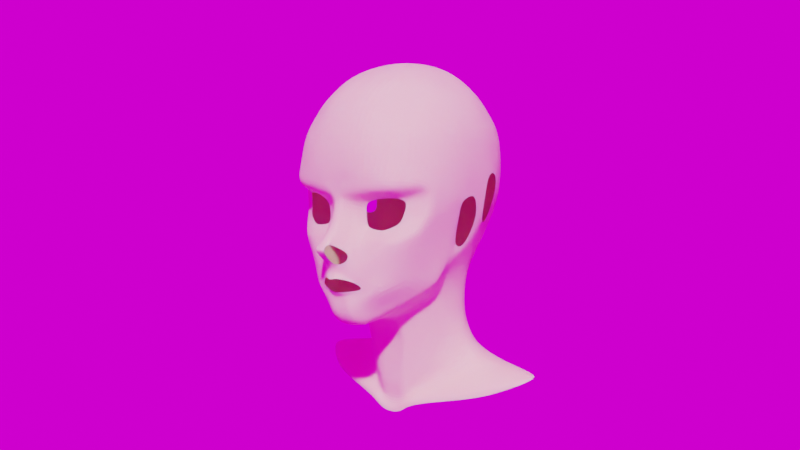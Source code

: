 # Source: Cartoon_Head2.blend  (saved by Blender 2.80.39; exported with 4.5.12 LTS)
import bpy
from mathutils import Matrix  # noqa: F401  (used for matrix-valued properties, if any)

bpy.ops.wm.read_factory_settings(use_empty=True)
scene = bpy.context.scene
scene.name = 'Scene'

# ---- collections
col_head = bpy.data.collections.new('Head'); scene.collection.children.link(col_head)
col_render = bpy.data.collections.new('Render'); scene.collection.children.link(col_render)
col_reference = bpy.data.collections.new('Reference'); scene.collection.children.link(col_reference)

# ---- images (referenced by path relative to the original .blend; pixels are not part of the script)
import os
ASSET_DIR = os.environ.get("B2B_ASSET_DIR", "")  # directory of the original .blend (textures are referenced by path, not embedded)
HERE = os.path.dirname(os.path.abspath(__file__))  # packed textures are extracted next to this script under _unpacked/

def load_image(name, relpath, width, height, colorspace="sRGB"):
    """Load a texture the original file referenced (path relative to the .blend, or extracted next to this script)."""
    p = next((c for c in (os.path.join(HERE, relpath), os.path.join(ASSET_DIR, relpath)) if relpath and os.path.exists(c)), "")
    if p:
        img = bpy.data.images.load(p, check_existing=True)
        img.name = name
    else:  # same state as the original file: an image datablock whose file is absent (Cycles renders it pink)
        img = bpy.data.images.new(name, width, height)
        img.source = "FILE"
        img.filepath = "//" + (relpath or name)
    img.colorspace_settings.name = colorspace
    return img
img_aerodynamics_workshop_4k_hdr = load_image('aerodynamics_workshop_4k.hdr', 'aerodynamics_workshop_4k.hdr', 1024, 1024, 'Linear Rec.709')

# ---- materials (node trees are filled in below, after node groups)
mat_skin = bpy.data.materials.new('Skin')
mat_skin.use_transparent_shadow = False
mat_skin.roughness = 0.25

# ---- material node trees
mat_skin.use_nodes = True; mat_skin.node_tree.nodes.clear()
_N = mat_skin.node_tree.nodes; _L = mat_skin.node_tree.links
n0 = _N.new('ShaderNodeOutputMaterial'); n0.name = 'Material Output'; n0.location = (300, 300)
n1 = _N.new('ShaderNodeBsdfPrincipled'); n1.name = 'Principled BSDF'; n1.location = (10, 300)
n1.distribution = 'GGX'
n1.subsurface_method = 'BURLEY'
n1.inputs[0].default_value = (1.0, 0.7353, 0.55, 1.0)
n1.inputs[2].default_value = 0.7
n1.inputs[3].default_value = 1.45
n1.inputs[8].default_value = 1.0
n1.inputs[10].default_value = 0.01
_L.new(n1.outputs[0], n0.inputs[0])
n0.is_active_output = True

# ---- world
world_world = bpy.data.worlds.new('World'); scene.world = world_world
world_world.use_nodes = True; world_world.node_tree.nodes.clear()
_N = world_world.node_tree.nodes; _L = world_world.node_tree.links
n0 = _N.new('ShaderNodeOutputWorld'); n0.name = 'World Output'; n0.location = (300, 300)
n1 = _N.new('ShaderNodeBackground'); n1.name = 'Background'; n1.location = (10, 300)
n2 = _N.new('ShaderNodeTexEnvironment'); n2.name = 'Environment Texture'; n2.location = (-280, 275)
n2.image = img_aerodynamics_workshop_4k_hdr
_L.new(n1.outputs[0], n0.inputs[0])
_L.new(n2.outputs[0], n1.inputs[0])
n0.is_active_output = True
world_world.color = (0.05088, 0.05088, 0.05088)
world_world.use_sun_shadow = False
world_world.sun_shadow_jitter_overblur = 0.0

# ---- cameras
cam_camera = bpy.data.cameras.new('Camera')
cam_camera.clip_end = 100.0
cam_camera.ortho_scale = 7.314
cam_camera.dof.focus_distance = 0.0
cam_camera.dof.aperture_fstop = 128.0

# ---- meshes
me_suzanne = bpy.data.meshes.new('Suzanne')
me_suzanne.from_pydata([(0.06641, -0.1032, 0.02132), (0.06377, -0.1023, 0.056), (0.036, -0.114, 0.052), (0.03, -0.111, 0.045), (0.03, -0.109, 0.021), (0.078, -0.094, 0.053), (0.07597, -0.09576, 0.03543), (0.055, -0.11, 0.016), (0.055, -0.106, 0.056), (0.0375, -0.1105, 0.0185), (0.07445, -0.1065, 0.009839), (0.07236, -0.1184, 0.06392), (0.02586, -0.1304, 0.06094), (0.01626, -0.1145, 0.04974), (0.01609, -0.1199, 0.02215), (0.09306, -0.083, 0.06254), (0.08819, -0.08607, 0.03335), (0.056, -0.1166, 0.003866), (0.05833, -0.1242, 0.06392), (0.0285, -0.1171, 0.006366), (0.07958, -0.106, -0.0006524), (0.07846, -0.1207, 0.07577), (0.0265, -0.1325, 0.07578), (0.0, -0.1323, 0.07652), (0.0, -0.1296, 0.06111), (0.105, -0.079, 0.07), (0.1023, -0.07856, 0.0344), (0.1089, -0.06823, 0.07602), (0.058, -0.128, 0.0765), (0.02846, -0.1186, -0.002293), (0.0, -0.1294, 0.04946), (0.0, -0.1359, 0.02644), (0.0, -0.1422, 0.01589), (0.01362, -0.1334, 0.0103), (0.0, -0.131, 0.06834), (0.007064, -0.1308, 0.06094), (0.008, -0.1347, 0.02634), (0.004898, -0.1289, 0.04962), (0.006801, -0.1412, 0.01605), (0.0, -0.1616, -0.004445), (0.0065, -0.161, -0.004596), (0.0, -0.1413, -0.02681), (0.003208, -0.1406, -0.02754), (0.0, -0.1433, -0.04468), (0.0065, -0.1426, -0.04121), (0.0, -0.1608, -0.008672), (0.0064, -0.1601, -0.01006), (0.0, -0.1395, -0.03706), (0.0065, -0.139, -0.03527), (0.03403, -0.1196, -0.05535), (0.03812, -0.1182, -0.05552), (0.0, -0.1337, -0.06074), (0.0, -0.1304, -0.06434), (0.02531, -0.1254, -0.04769), (0.02805, -0.1236, -0.04578), (0.01561, -0.1278, -0.05906), (0.01734, -0.1258, -0.06147), (0.007176, -0.1329, -0.05996), (0.007926, -0.1303, -0.06302), (0.04561, -0.1147, -0.05698), (0.0, -0.1267, -0.06665), (0.03436, -0.1224, -0.04081), (0.01831, -0.1245, -0.06384), (0.008654, -0.127, -0.06577), (0.004854, -0.1398, -0.03141), (0.0, -0.1404, -0.03104), (0.0, -0.1104, -0.1068), (0.02399, -0.1057, -0.1022), (0.01551, -0.1084, -0.1055), (0.0, -0.1226, -0.09476), (0.01291, -0.1223, -0.09406), (0.02184, -0.1184, -0.09171), (0.0, -0.04553, -0.1007), (0.02399, -0.04877, -0.09701), (0.01551, -0.05002, -0.09944), (0.08255, -0.0465, -0.05877), (0.08044, -0.06009, -0.05292), (0.08789, -0.03359, -0.04567), (0.08755, -0.04563, -0.03744), (0.1131, -0.02462, 0.0711), (0.1128, -0.04096, 0.08558), (0.0, -0.1558, 0.001248), (0.0065, -0.1547, 0.001662), (0.006539, -0.1473, 0.009178), (0.0, -0.1483, 0.008821), (0.02144, -0.131, -0.01124), (0.02701, -0.1236, -0.007323), (0.01897, -0.1348, -0.02295), (0.0219, -0.1311, -0.03629), (0.1101, -0.03075, 0.051), (0.1112, -0.04389, 0.05311), (0.09509, -0.04742, -0.001113), (0.09566, -0.02835, -0.01284), (0.1096, -0.02527, 0.04917), (0.09566, -0.02192, -0.002496), (0.02917, -0.04366, 0.2125), (0.111, -0.01257, 0.05514), (0.1096, 0.02418, 0.0552), (0.1084, 0.007488, 0.04351), (0.09616, 0.006705, -0.01124), (0.09828, 0.000436, -0.001761), (0.09697, -0.01043, -0.009494), (0.09591, -0.01051, -0.01941), (0.1035, 0.01151, 0.02164), (0.1031, 0.02329, 0.01838), (0.02714, -0.005922, 0.2188), (0.05682, -0.004875, 0.2078), (0.0, -0.006712, 0.2216), (0.03061, -0.1226, 0.1535), (0.03023, -0.07845, 0.1991), (0.0, -0.08003, 0.2011), (0.0, -0.1251, 0.1533), (0.05469, -0.1083, 0.1509), (0.05412, -0.07053, 0.1875), (0.0, -0.1344, 0.1226), (0.03038, -0.1323, 0.1248), (0.05926, -0.1222, 0.1262), (0.02521, 0.1284, 0.1307), (0.05628, 0.1163, 0.1304), (0.0, 0.1316, 0.1304), (0.02553, 0.06327, 0.2071), (0.02555, 0.1121, 0.1639), (0.0, 0.1146, 0.164), (0.0, 0.06403, 0.2089), (0.05129, 0.05669, 0.1941), (0.05148, 0.09744, 0.1585), (0.03444, -0.0112, -0.1934), (0.02198, -0.02842, -0.1963), (0.03106, -0.02568, -0.1721), (0.04883, -0.008246, -0.1693), (0.06709, 0.0004142, -0.08215), (0.06014, -0.01751, -0.08165), (0.08118, 0.001285, -0.0415), (0.07369, -0.01967, -0.0498), (0.05186, -0.01871, -0.1223), (0.06275, -0.0006821, -0.1151), (0.0, -0.09588, -0.1053), (0.01551, -0.09389, -0.104), (0.02399, -0.09155, -0.1009), (0.07307, -0.04379, -0.06346), (0.0772, -0.03146, -0.05101), (0.0, -0.03715, -0.1212), (0.02136, -0.03634, -0.124), (0.01348, -0.03943, -0.1142), (0.07879, -0.09346, 0.04504), (0.09284, -0.08258, 0.04959), (0.1052, -0.07761, 0.05213), (0.1065, -0.03016, 0.03525), (0.1071, -0.04398, 0.03594), (0.106, -0.02431, 0.03585), (0.009094, -0.1434, -0.002529), (0.01119, -0.1365, 0.003526), (0.01078, -0.1275, -0.07991), (0.02007, -0.1243, -0.07778), (0.0, -0.1267, -0.08065), (0.05459, -0.1118, -0.0587), (0.05179, -0.1148, -0.0351), (0.01891, -0.1313, -0.04022), (0.01754, -0.134, -0.04414), (0.02439, -0.1233, -0.05945), (0.02186, -0.125, -0.0578), (0.02757, -0.1211, -0.06151), (0.03238, -0.1193, -0.07084), (0.03283, -0.1076, -0.08445), (0.03442, -0.09498, -0.09459), (0.0325, -0.08326, -0.09444), (0.05222, -0.07665, -0.08153), (0.04703, -0.06913, -0.08334), (0.05157, -0.08924, -0.07206), (0.056, -0.1185, -0.004394), (0.04059, -0.1217, -0.01896), (0.1082, -0.06075, 0.05262), (0.1045, -0.06147, 0.03465), (0.0776, -0.09565, -0.02409), (0.07457, -0.09843, 0.02705), (0.08511, -0.09443, 0.02154), (0.09408, -0.08957, 0.01333), (0.09428, -0.07435, 0.005806), (0.07338, -0.1003, 0.05609), (0.08618, -0.1024, 0.06482), (0.09638, -0.1013, 0.07434), (0.09557, -0.0205, -0.01717), (0.07495, -0.08275, -0.04476), (0.08466, -0.06769, -0.02334), (0.0961, -0.01725, -0.007043), (0.007696, -0.02983, -0.1963), (0.01836, -0.03059, -0.1721), (0.05004, -0.03277, -0.08387), (0.03057, -0.03404, -0.1307), (0.0, -0.03217, -0.1338), (0.04014, -0.0222, -0.1506), (0.05568, -0.004983, -0.1482), (0.02402, -0.03232, -0.1513), (0.0, -0.02953, -0.1947), (0.0, -0.0303, -0.1705), (0.06691, -0.01859, -0.06572), (0.07285, 0.0005291, -0.06098), (0.06362, -0.03336, -0.07171), (0.06325, -0.04284, -0.07129), (0.0, -0.07685, -0.1033), (0.01551, -0.07485, -0.102), (0.02198, -0.07299, -0.09883), (0.03036, -0.07131, -0.09519), (0.04483, -0.0581, -0.0841), (0.02564, -0.03527, -0.1271), (0.02754, -0.04609, -0.09569), (0.01961, -0.03299, -0.1521), (0.0, -0.03258, -0.1553), (0.0223, -0.03279, -0.1506), (0.1097, 0.0008393, 0.0558), (0.1114, 0.003087, 0.07145), (0.05786, -0.04108, 0.2025), (0.0, -0.04487, 0.2152), (0.0, 0.03018, 0.2194), (0.02598, 0.03008, 0.2168), (0.0558, 0.02875, 0.2064), (0.1089, -0.03867, 0.14), (0.1112, -0.002066, 0.1442), (0.1083, 0.02946, 0.1408), (0.08236, -0.003996, 0.1895), (0.08111, 0.02736, 0.1883), (0.0816, -0.03892, 0.186), (0.1144, 0.001377, 0.1248), (0.1148, 0.002369, 0.09188), (0.1126, 0.02652, 0.08458), (0.08301, -0.1098, 0.09971), (0.0, -0.1342, 0.08721), (0.02887, -0.1358, 0.09419), (0.05859, -0.1271, 0.09809), (0.07352, -0.06668, 0.1746), (0.09987, -0.07428, 0.1324), (0.1121, 0.02654, 0.1179), (0.1135, -0.03898, 0.1142), (0.1038, -0.07885, 0.1005), (0.08295, -0.1032, 0.1281), (0.09831, -0.03824, 0.1644), (0.1003, -0.003057, 0.1673), (0.09822, 0.02846, 0.1654), (0.08706, -0.06847, 0.156), (0.03035, -0.1053, 0.1791), (0.01031, -0.1323, 0.06808), (0.0, -0.1074, 0.18), (0.05256, -0.09333, 0.1716), (0.06786, -0.08536, 0.1665), (0.074, -0.09225, 0.1509), (0.02459, 0.07331, -0.03664), (0.05479, 0.06303, -0.03722), (0.0, 0.07155, -0.03675), (0.02534, 0.1299, 0.04176), (0.02534, 0.09632, -0.01054), (0.0, 0.09806, -0.009591), (0.0, 0.1317, 0.04271), (0.0636, 0.1189, 0.04083), (0.06393, 0.08379, -0.009691), (0.0, 0.07824, -0.1024), (0.04715, 0.0618, -0.1054), (0.02295, 0.07264, -0.104), (0.02377, 0.06867, -0.05418), (0.05175, 0.05854, -0.05516), (0.0, 0.07197, -0.05205), (0.02315, 0.06912, -0.07468), (0.04934, 0.05882, -0.07535), (0.0, 0.07257, -0.07146), (0.02534, 0.1096, 0.009681), (0.0, 0.1115, 0.009842), (0.06393, 0.09661, 0.01194), (0.07339, 0.02349, -0.05871), (0.06783, 0.0435, -0.05683), (0.0784, 0.02622, -0.0397), (0.07042, 0.04738, -0.03848), (0.07026, 0.02215, -0.07954), (0.06611, 0.04243, -0.07706), (0.08883, 0.02972, -0.01137), (0.07818, 0.05545, -0.01069), (0.0693, 0.02284, -0.1107), (0.06446, 0.04358, -0.1072), (0.05263, 0.07444, -0.1402), (0.07843, 0.02911, -0.1445), (0.07434, 0.04972, -0.1406), (0.07979, 0.08426, -0.1631), (0.1196, 0.03616, -0.1693), (0.1155, 0.05885, -0.1643), (0.09559, 0.03018, -0.1616), (0.09177, 0.05429, -0.156), (0.0659, 0.0793, -0.1539), (0.0, 0.09191, -0.1324), (0.0, 0.1092, -0.1576), (0.0, 0.106, -0.1503), (0.03319, 0.0986, -0.1516), (0.03914, 0.1052, -0.161), (0.02591, 0.09005, -0.135), (0.1449, 0.03798, -0.171), (0.1407, 0.05885, -0.1668), (0.1698, 0.03824, -0.175), (0.1657, 0.05885, -0.1711), (0.03191, -0.01807, -0.2026), (0.03024, -0.03022, -0.2114), (0.1271, 0.003803, -0.1932), (0.1205, 0.003539, -0.1883), (0.007168, -0.02381, -0.2161), (0.007398, -0.03022, -0.2267), (0.0, -0.02354, -0.2157), (0.0, -0.03022, -0.2281), (0.02013, -0.0235, -0.2106), (0.0197, -0.03022, -0.2199), (0.1696, 0.03831, -0.1785), (0.1725, 0.05786, -0.1725), (0.03066, -0.03015, -0.2175), (0.1279, 0.003873, -0.1984), (0.007551, -0.03015, -0.2316), (0.0, -0.03015, -0.2316), (0.01972, -0.03015, -0.2274), (0.09291, 0.08788, -0.1704), (0.0, 0.1166, -0.168), (0.04466, 0.1112, -0.1695), (0.1026, 0.08974, -0.1755), (0.0, 0.1255, -0.1773), (0.04854, 0.1144, -0.176), (0.1035, 0.09127, -0.1776), (0.0, 0.1271, -0.1794), (0.0495, 0.1159, -0.1781), (0.1118, 0.008392, -0.1833), (0.07703, -0.007064, -0.1953), (0.07957, -0.01289, -0.2022), (0.08019, -0.01282, -0.2078), (0.07332, -0.002033, -0.1884), (0.08199, 0.09146, 0.1328), (0.09928, 0.06195, 0.1361), (0.1057, 0.05534, 0.08015), (0.08764, 0.09014, 0.07134), (0.08993, 0.04919, 0.0146), (0.0796, 0.07398, 0.0131), (0.0, 0.1412, 0.09146), (0.02032, 0.139, 0.09208), (0.05668, 0.1277, 0.09111), (0.08468, 0.09417, 0.1005), (0.104, 0.06149, 0.1086), (0.02283, 0.1344, 0.06692), (0.0603, 0.1226, 0.06686), (0.0, 0.1364, 0.06709), (0.08705, 0.08371, 0.04227), (0.1015, 0.05387, 0.04637), (0.02531, 0.0907, 0.1893), (0.04933, 0.07974, 0.1799), (0.0, 0.09229, 0.1902), (0.06582, 0.07174, 0.1737), (0.07202, 0.05348, 0.1801), (0.07229, 0.07978, 0.1573), (0.08615, 0.05626, 0.1603)], [], [(3, 2, 12, 13), (144, 6, 16, 145), (0, 7, 17, 10), (4, 3, 13, 14), (2, 8, 18, 12), (1, 11, 18, 8), (178, 179, 11, 1), (9, 4, 14, 19), (7, 9, 19, 17), (174, 0, 10, 175), (145, 16, 26, 146), (10, 17, 169, 20), (12, 18, 28, 22), (11, 21, 28, 18), (179, 180, 21, 11), (22, 240, 35, 12), (17, 19, 29, 169), (175, 10, 20, 176), (36, 37, 30, 31), (33, 29, 19, 14), (38, 33, 14, 36), (37, 35, 24, 30), (13, 12, 35, 37), (32, 38, 36, 31), (14, 13, 37, 36), (226, 23, 22, 227), (82, 81, 39, 40), (46, 45, 41, 42), (48, 47, 43, 44), (40, 39, 45, 46), (64, 65, 47, 48), (54, 53, 49, 50), (58, 57, 51, 52), (157, 158, 53, 54), (159, 160, 55, 56), (56, 55, 57, 58), (58, 52, 60, 63), (54, 50, 59, 61), (159, 56, 62, 161), (56, 58, 63, 62), (42, 41, 65, 64), (157, 54, 61, 88), (70, 69, 66, 68), (71, 70, 68, 67), (153, 152, 70, 71), (152, 154, 69, 70), (200, 199, 72, 74), (201, 200, 74, 73), (182, 155, 168, 76), (76, 75, 77, 78), (90, 89, 79, 80), (83, 84, 81, 82), (38, 32, 84, 83), (151, 150, 85, 86), (86, 85, 87, 88), (64, 88, 87, 42), (148, 147, 89, 90), (78, 77, 92, 91), (147, 92, 94, 149), (89, 93, 96, 79), (210, 209, 98, 97), (104, 103, 100, 99), (181, 102, 101, 184), (97, 98, 103, 104), (102, 99, 100, 101), (212, 95, 105, 107), (95, 211, 106, 105), (115, 116, 112, 108), (239, 242, 113, 109), (114, 115, 108, 111), (241, 239, 109, 110), (226, 227, 115, 114), (227, 228, 116, 115), (122, 121, 117, 119), (121, 125, 118, 117), (214, 215, 124, 120), (342, 343, 125, 121), (213, 214, 120, 123), (344, 342, 121, 122), (129, 128, 127, 126), (191, 190, 128, 129), (196, 195, 131, 130), (99, 102, 133, 132), (130, 131, 134, 135), (67, 68, 137, 138), (68, 66, 136, 137), (77, 75, 139, 140), (168, 166, 75, 76), (74, 72, 141, 143), (73, 74, 143, 142), (15, 145, 146, 25), (5, 144, 145, 15), (171, 27, 25, 146), (89, 147, 149, 93), (91, 92, 147, 148), (172, 148, 90, 171), (83, 82, 150, 151), (33, 38, 83, 151), (29, 33, 151, 86), (63, 60, 154, 152), (62, 63, 152, 153), (61, 59, 155, 156), (161, 62, 153, 162), (48, 157, 88, 64), (48, 44, 158, 157), (170, 61, 156, 169), (59, 161, 162, 155), (50, 159, 161, 59), (50, 49, 160, 159), (138, 165, 164, 67), (71, 67, 164, 163), (163, 162, 153, 71), (165, 167, 166, 164), (163, 164, 166, 168), (155, 162, 163, 168), (86, 170, 169, 29), (26, 172, 171, 146), (90, 80, 27, 171), (156, 173, 20, 169), (176, 177, 172, 26), (20, 173, 177, 176), (16, 175, 176, 26), (6, 174, 175, 16), (15, 25, 180, 179), (5, 15, 179, 178), (91, 148, 172, 177), (140, 133, 102, 181), (181, 92, 77, 140), (155, 182, 173, 156), (76, 78, 183, 182), (92, 181, 184, 94), (78, 91, 177, 183), (173, 182, 183, 177), (167, 139, 75, 166), (134, 131, 187, 188), (190, 134, 188, 192), (127, 128, 186, 185), (195, 133, 140, 197), (142, 143, 141, 189), (128, 190, 192, 186), (135, 134, 190, 191), (185, 186, 194, 193), (204, 188, 187, 205), (131, 195, 197, 187), (132, 133, 195, 196), (140, 139, 198, 197), (138, 137, 200, 201), (137, 136, 199, 200), (167, 165, 202, 203), (167, 203, 198, 139), (201, 202, 165, 138), (142, 204, 205, 73), (73, 205, 202, 201), (187, 203, 202, 205), (198, 203, 187, 197), (207, 194, 186, 206), (189, 207, 206, 142), (186, 192, 208, 206), (142, 206, 208, 204), (188, 204, 208, 192), (79, 96, 209, 210), (109, 113, 211, 95), (110, 109, 95, 212), (107, 105, 214, 213), (105, 106, 215, 214), (80, 79, 210, 223), (223, 210, 97, 224), (236, 217, 218, 237), (235, 216, 217, 236), (211, 221, 219, 106), (106, 219, 220, 215), (222, 223, 224, 231), (232, 80, 223, 222), (21, 180, 233, 225), (27, 233, 180, 25), (22, 28, 228, 227), (35, 240, 34, 24), (28, 21, 225, 228), (80, 232, 233, 27), (232, 216, 230, 233), (235, 221, 229, 238), (216, 232, 222, 217), (217, 222, 231, 218), (229, 221, 211, 113), (225, 233, 230, 234), (116, 228, 225, 234), (216, 235, 238, 230), (221, 235, 236, 219), (219, 236, 237, 220), (111, 108, 239, 241), (23, 34, 240, 22), (108, 112, 242, 239), (243, 242, 112, 244), (229, 243, 244, 238), (113, 242, 243, 229), (234, 230, 238, 244), (116, 234, 244, 112), (88, 61, 170, 86), (250, 249, 245, 247), (249, 253, 246, 245), (337, 338, 252, 248), (262, 260, 256, 254), (339, 337, 248, 251), (263, 265, 253, 249), (245, 246, 258, 257), (260, 261, 255, 256), (264, 263, 249, 250), (247, 245, 257, 259), (267, 258, 246, 269), (257, 258, 261, 260), (259, 257, 260, 262), (271, 261, 258, 267), (251, 248, 263, 264), (248, 252, 265, 263), (269, 246, 253, 273), (275, 255, 261, 271), (135, 274, 270, 130), (274, 275, 271, 270), (132, 268, 272, 99), (268, 269, 273, 272), (130, 270, 266, 196), (270, 271, 267, 266), (196, 266, 268, 132), (266, 267, 269, 268), (275, 274, 277, 278), (255, 275, 278, 276), (283, 282, 280, 281), (284, 283, 281, 279), (277, 274, 135, 191), (276, 278, 283, 284), (278, 277, 282, 283), (288, 289, 286, 287), (290, 288, 287, 285), (276, 284, 288, 290), (284, 279, 289, 288), (256, 255, 276, 290), (254, 256, 290, 285), (281, 280, 291, 292), (292, 291, 293, 294), (323, 322, 295, 296), (293, 291, 298, 297), (304, 303, 299, 300), (300, 299, 301, 302), (193, 301, 299, 185), (296, 295, 303, 304), (185, 299, 303, 127), (126, 127, 303, 295), (323, 296, 307, 324), (293, 297, 308, 305), (294, 293, 305, 306), (296, 304, 311, 307), (304, 300, 309, 311), (300, 302, 310, 309), (289, 279, 312, 314), (286, 289, 314, 313), (312, 279, 281, 292), (314, 312, 315, 317), (313, 314, 317, 316), (294, 315, 312, 292), (317, 315, 318, 320), (316, 317, 320, 319), (306, 318, 315, 294), (325, 126, 295, 322), (280, 321, 298, 291), (129, 282, 277, 191), (321, 325, 322, 298), (297, 323, 324, 308), (297, 298, 322, 323), (280, 282, 325, 321), (126, 325, 282, 129), (348, 237, 218, 327), (125, 347, 326, 118), (347, 348, 327, 326), (333, 334, 338, 337), (335, 336, 328, 329), (332, 333, 337, 339), (272, 273, 331, 330), (104, 99, 272, 330), (331, 273, 253, 265), (119, 117, 333, 332), (117, 118, 334, 333), (326, 327, 336, 335), (336, 327, 218, 231), (334, 118, 326, 335), (338, 334, 335, 329), (328, 336, 231, 224), (340, 341, 330, 331), (329, 328, 341, 340), (252, 338, 329, 340), (265, 252, 340, 331), (123, 120, 342, 344), (120, 124, 343, 342), (346, 220, 237, 348), (343, 345, 347, 125), (345, 346, 348, 347), (124, 215, 220, 346), (343, 124, 346, 345)])
_uv = me_suzanne.uv_layers.new(name='UVMap')
_uv.uv.foreach_set('vector', [0.0, 0.0, 0.0, 0.0, 0.0, 0.0, 0.0, 0.0, 0.0, 0.0, 0.0, 0.0, 0.0, 0.0, 0.0, 0.0, 0.0, 0.0, 0.0, 0.0, 0.0, 0.0, 0.0, 0.0, 0.0, 0.0, 0.0, 0.0, 0.0, 0.0, 0.0, 0.0, 0.0, 0.0, 0.0, 0.0, 0.0, 0.0, 0.0, 0.0, 0.0, 0.0, 0.0, 0.0, 0.0, 0.0, 0.0, 0.0, 0.0, 0.0, 0.0, 0.0, 0.0, 0.0, 0.0, 0.0, 0.0, 0.0, 0.0, 0.0, 0.0, 0.0, 0.0, 0.0, 0.0, 0.0, 0.0, 0.0, 0.0, 0.0, 0.0, 0.0, 0.0, 0.0, 0.0, 0.0, 0.0, 0.0, 0.0, 0.0, 0.0, 0.0, 0.0, 0.0, 0.0, 0.0, 0.0, 0.0, 0.0, 0.0, 0.0, 0.0, 0.0, 0.0, 0.0, 0.0, 0.0, 0.0, 0.0, 0.0, 0.0, 0.0, 0.0, 0.0, 0.0, 0.0, 0.0, 0.0, 0.0, 0.0, 0.0, 0.0, 0.0, 0.0, 0.0, 0.0, 0.0, 0.0, 0.0, 0.0, 0.0, 0.0, 0.0, 0.0, 0.0, 0.0, 0.0, 0.0, 0.0, 0.0, 0.0, 0.0, 0.0, 0.0, 0.0, 0.0, 0.0, 0.0, 0.0, 0.0, 0.0, 0.0, 0.0, 0.0, 0.0, 0.0, 0.0, 0.0, 0.0, 0.0, 0.0, 0.0, 0.0, 0.0, 0.0, 0.0, 0.0, 0.0, 0.0, 0.0, 0.0, 0.0, 0.0, 0.0, 0.0, 0.0, 0.0, 0.0, 0.0, 0.0, 0.0, 0.0, 0.0, 0.0, 0.0, 0.0, 0.0, 0.0, 0.0, 0.0, 0.0, 0.0, 0.0, 0.0, 0.0, 0.0, 0.0, 0.0, 0.0, 0.0, 0.0, 0.0, 0.0, 0.0, 0.0, 0.0, 0.0, 0.0, 0.0, 0.0, 0.0, 0.0, 0.0, 0.0, 0.0, 0.0, 0.0, 0.0, 0.0, 0.0, 0.0, 0.0, 0.0, 0.0, 0.0, 0.0, 0.0, 0.0, 0.0, 0.0, 0.0, 0.0, 0.0, 0.0, 0.0, 0.0, 0.0, 0.0, 0.0, 0.0, 0.0, 0.0, 0.0, 0.0, 0.0, 0.0, 0.0, 0.0, 0.0, 0.0, 0.0, 0.0, 0.0, 0.0, 0.0, 0.0, 0.0, 0.0, 0.0, 0.0, 0.0, 0.0, 0.0, 0.0, 0.0, 0.0, 0.0, 0.0, 0.0, 0.0, 0.0, 0.0, 0.0, 0.0, 0.0, 0.0, 0.0, 0.0, 0.0, 0.0, 0.0, 0.0, 0.0, 0.0, 0.0, 0.0, 0.0, 0.0, 0.0, 0.0, 0.0, 0.0, 0.0, 0.0, 0.0, 0.0, 0.0, 0.0, 0.0, 0.0, 0.0, 0.0, 0.0, 0.0, 0.0, 0.0, 0.0, 0.0, 0.0, 0.0, 0.0, 0.0, 0.0, 0.0, 0.0, 0.0, 0.0, 0.0, 0.0, 0.0, 0.0, 0.0, 0.0, 0.0, 0.0, 0.0, 0.0, 0.0, 0.0, 0.0, 0.0, 0.0, 0.0, 0.0, 0.0, 0.0, 0.0, 0.0, 0.0, 0.0, 0.0, 0.0, 0.0, 0.0, 0.0, 0.0, 0.0, 0.0, 0.0, 0.0, 0.0, 0.0, 0.0, 0.0, 0.0, 0.0, 0.0, 0.0, 0.0, 0.0, 0.0, 0.0, 0.0, 0.0, 0.0, 0.0, 0.0, 0.0, 0.0, 0.0, 0.0, 0.0, 0.0, 0.0, 0.0, 0.0, 0.0, 0.0, 0.0, 0.0, 0.0, 0.0, 0.0, 0.0, 0.0, 0.0, 0.0, 0.0, 0.0, 0.0, 0.0, 0.0, 0.0, 0.0, 0.0, 0.0, 0.0, 0.0, 0.0, 0.0, 0.0, 0.0, 0.0, 0.0, 0.0, 0.0, 0.0, 0.0, 0.0, 0.0, 0.0, 0.0, 0.0, 0.0, 0.0, 0.0, 0.0, 0.0, 0.0, 0.0, 0.0, 0.0, 0.0, 0.0, 0.0, 0.0, 0.0, 0.0, 0.0, 0.0, 0.0, 0.0, 0.0, 0.0, 0.0, 0.0, 0.0, 0.0, 0.0, 0.0, 0.0, 0.0, 0.0, 0.0, 0.0, 0.0, 0.0, 0.0, 0.0, 0.0, 0.0, 0.0, 0.0, 0.0, 0.0, 0.0, 0.0, 0.0, 0.0, 0.0, 0.0, 0.0, 0.0, 0.0, 0.0, 0.0, 0.0, 0.0, 0.0, 0.0, 0.0, 0.0, 0.0, 0.0, 0.0, 0.0, 0.0, 0.0, 0.0, 0.0, 0.0, 0.0, 0.0, 0.0, 0.0, 0.0, 0.0, 0.0, 0.0, 0.0, 0.0, 0.0, 0.0, 0.0, 0.0, 0.0, 0.0, 0.0, 0.0, 0.0, 0.0, 0.0, 0.0, 0.0, 0.0, 0.0, 0.0, 0.0, 0.0, 0.0, 0.0, 0.0, 0.0, 0.0, 0.0, 0.0, 0.0, 0.0, 0.0, 0.0, 0.0, 0.0, 0.0, 0.0, 0.0, 0.0, 0.0, 0.0, 0.0, 0.0, 0.0, 0.0, 0.0, 0.0, 0.0, 0.0, 0.0, 0.0, 0.0, 0.0, 0.0, 0.0, 0.0, 0.0, 0.0, 0.0, 0.0, 0.0, 0.0, 0.0, 0.0, 0.0, 0.0, 0.0, 0.0, 0.0, 0.0, 0.0, 0.0, 0.0, 0.0, 0.0, 0.0, 0.0, 0.0, 0.0, 0.0, 0.0, 0.0, 0.0, 0.0, 0.0, 0.0, 0.0, 0.0, 0.0, 0.0, 0.0, 0.0, 0.0, 0.0, 0.0, 0.0, 0.0, 0.0, 0.0, 0.0, 0.0, 0.0, 0.0, 0.0, 0.0, 0.0, 0.0, 0.0, 0.0, 0.0, 0.0, 0.0, 0.0, 0.0, 0.0, 0.0, 0.0, 0.0, 0.0, 0.0, 0.0, 0.0, 0.0, 0.0, 0.0, 0.0, 0.0, 0.0, 0.0, 0.0, 0.0, 0.0, 0.0, 0.0, 0.0, 0.0, 0.0, 0.0, 0.0, 0.0, 0.0, 0.0, 0.0, 0.0, 0.0, 0.0, 0.0, 0.0, 0.0, 0.0, 0.0, 0.0, 0.0, 0.0, 0.0, 0.0, 0.0, 0.0, 0.0, 0.0, 0.0, 0.0, 0.0, 0.0, 0.0, 0.0, 0.0, 0.0, 0.0, 0.0, 0.0, 0.0, 0.0, 0.0, 0.0, 0.0, 0.0, 0.0, 0.0, 0.0, 0.0, 0.0, 0.0, 0.0, 0.0, 0.0, 0.0, 0.0, 0.0, 0.0, 0.0, 0.0, 0.0, 0.0, 0.0, 0.0, 0.0, 0.0, 0.0, 0.0, 0.0, 0.0, 0.0, 0.0, 0.0, 0.0, 0.0, 0.0, 0.0, 0.0, 0.0, 0.0, 0.0, 0.0, 0.0, 0.0, 0.0, 0.0, 0.0, 0.0, 0.0, 0.0, 0.0, 0.0, 0.0, 0.0, 0.0, 0.0, 0.0, 0.0, 0.0, 0.0, 0.0, 0.0, 0.0, 0.0, 0.0, 0.0, 0.0, 0.0, 0.0, 0.0, 0.0, 0.0, 0.0, 0.0, 0.0, 0.0, 0.0, 0.0, 0.0, 0.0, 0.0, 0.0, 0.0, 0.0, 0.0, 0.0, 0.0, 0.0, 0.0, 0.0, 0.0, 0.0, 0.0, 0.0, 0.0, 0.0, 0.0, 0.0, 0.0, 0.0, 0.0, 0.0, 0.0, 0.0, 0.0, 0.0, 0.0, 0.0, 0.0, 0.0, 0.0, 0.0, 0.0, 0.0, 0.0, 0.0, 0.0, 0.0, 0.0, 0.0, 0.0, 0.0, 0.0, 0.0, 0.0, 0.0, 0.0, 0.0, 0.0, 0.0, 0.0, 0.0, 0.0, 0.0, 0.0, 0.0, 0.0, 0.0, 0.0, 0.0, 0.0, 0.0, 0.0, 0.0, 0.0, 0.0, 0.0, 0.0, 0.0, 0.0, 0.0, 0.0, 0.0, 0.0, 0.0, 0.0, 0.0, 0.0, 0.0, 0.0, 0.0, 0.0, 0.0, 0.0, 0.0, 0.0, 0.0, 0.0, 0.0, 0.0, 0.0, 0.0, 0.0, 0.0, 0.0, 0.0, 0.0, 0.0, 0.0, 0.0, 0.0, 0.0, 0.0, 0.0, 0.0, 0.0, 0.0, 0.0, 0.0, 0.0, 0.0, 0.0, 0.0, 0.0, 0.0, 0.0, 0.0, 0.0, 0.0, 0.0, 0.0, 0.0, 0.0, 0.0, 0.0, 0.0, 0.0, 0.0, 0.0, 0.0, 0.0, 0.0, 0.0, 0.0, 0.0, 0.0, 0.0, 0.0, 0.0, 0.0, 0.0, 0.0, 0.0, 0.0, 0.0, 0.0, 0.0, 0.0, 0.0, 0.0, 0.0, 0.0, 0.0, 0.0, 0.0, 0.0, 0.0, 0.0, 0.0, 0.0, 0.0, 0.0, 0.0, 0.0, 0.0, 0.0, 0.0, 0.0, 0.0, 0.0, 0.0, 0.0, 0.0, 0.0, 0.0, 0.0, 0.0, 0.0, 0.0, 0.0, 0.0, 0.0, 0.0, 0.0, 0.0, 0.0, 0.0, 0.0, 0.0, 0.0, 0.0, 0.0, 0.0, 0.0, 0.0, 0.0, 0.0, 0.0, 0.0, 0.0, 0.0, 0.0, 0.0, 0.0, 0.0, 0.0, 0.0, 0.0, 0.0, 0.0, 0.0, 0.0, 0.0, 0.0, 0.0, 0.0, 0.0, 0.0, 0.0, 0.0, 0.0, 0.0, 0.0, 0.0, 0.0, 0.0, 0.0, 0.0, 0.0, 0.0, 0.0, 0.0, 0.0, 0.0, 0.0, 0.0, 0.0, 0.0, 0.0, 0.0, 0.0, 0.0, 0.0, 0.0, 0.0, 0.0, 0.0, 0.0, 0.0, 0.0, 0.0, 0.0, 0.0, 0.0, 0.0, 0.0, 0.0, 0.0, 0.0, 0.0, 0.0, 0.0, 0.0, 0.0, 0.0, 0.0, 0.0, 0.0, 0.0, 0.0, 0.0, 0.0, 0.0, 0.0, 0.0, 0.0, 0.0, 0.0, 0.0, 0.0, 0.0, 0.0, 0.0, 0.0, 0.0, 0.0, 0.0, 0.0, 0.0, 0.0, 0.0, 0.0, 0.0, 0.0, 0.0, 0.0, 0.0, 0.0, 0.0, 0.0, 0.0, 0.0, 0.0, 0.0, 0.0, 0.0, 0.0, 0.0, 0.0, 0.0, 0.0, 0.0, 0.0, 0.0, 0.0, 0.0, 0.0, 0.0, 0.0, 0.0, 0.0, 0.0, 0.0, 0.0, 0.0, 0.0, 0.0, 0.0, 0.0, 0.0, 0.0, 0.0, 0.0, 0.0, 0.0, 0.0, 0.0, 0.0, 0.0, 0.0, 0.0, 0.0, 0.0, 0.0, 0.0, 0.0, 0.0, 0.0, 0.0, 0.0, 0.0, 0.0, 0.0, 0.0, 0.0, 0.0, 0.0, 0.0, 0.0, 0.0, 0.0, 0.0, 0.0, 0.0, 0.0, 0.0, 0.0, 0.0, 0.0, 0.0, 0.0, 0.0, 0.0, 0.0, 0.0, 0.0, 0.0, 0.0, 0.0, 0.0, 0.0, 0.0, 0.0, 0.0, 0.0, 0.0, 0.0, 0.0, 0.0, 0.0, 0.0, 0.0, 0.0, 0.0, 0.0, 0.0, 0.0, 0.0, 0.0, 0.0, 0.0, 0.0, 0.0, 0.0, 0.0, 0.0, 0.0, 0.0, 0.0, 0.0, 0.0, 0.0, 0.0, 0.0, 0.0, 0.0, 0.0, 0.0, 0.0, 0.0, 0.0, 0.0, 0.0, 0.0, 0.0, 0.0, 0.0, 0.0, 0.0, 0.0, 0.0, 0.0, 0.0, 0.0, 0.0, 0.0, 0.0, 0.0, 0.0, 0.0, 0.0, 0.0, 0.0, 0.0, 0.0, 0.0, 0.0, 0.0, 0.0, 0.0, 0.0, 0.0, 0.0, 0.0, 0.0, 0.0, 0.0, 0.0, 0.0, 0.0, 0.0, 0.0, 0.0, 0.0, 0.0, 0.0, 0.0, 0.0, 0.0, 0.0, 0.0, 0.0, 0.0, 0.0, 0.0, 0.0, 0.0, 0.0, 0.0, 0.0, 0.0, 0.0, 0.0, 0.0, 0.0, 0.0, 0.0, 0.0, 0.0, 0.0, 0.0, 0.0, 0.0, 0.0, 0.0, 0.0, 0.0, 0.0, 0.0, 0.0, 0.0, 0.0, 0.0, 0.0, 0.0, 0.0, 0.0, 0.0, 0.0, 0.0, 0.0, 0.0, 0.0, 0.0, 0.0, 0.0, 0.0, 0.0, 0.0, 0.0, 0.0, 0.0, 0.0, 0.0, 0.0, 0.0, 0.0, 0.0, 0.0, 0.0, 0.0, 0.0, 0.0, 0.0, 0.0, 0.0, 0.0, 0.0, 0.0, 0.0, 0.0, 0.0, 0.0, 0.0, 0.0, 0.0, 0.0, 0.0, 0.0, 0.0, 0.0, 0.0, 0.0, 0.0, 0.0, 0.0, 0.0, 0.0, 0.0, 0.0, 0.0, 0.0, 0.0, 0.0, 0.0, 0.0, 0.0, 0.0, 0.0, 0.0, 0.0, 0.0, 0.0, 0.0, 0.0, 0.0, 0.0, 0.0, 0.0, 0.0, 0.0, 0.0, 0.0, 0.0, 0.0, 0.0, 0.0, 0.0, 0.0, 0.0, 0.0, 0.0, 0.0, 0.0, 0.0, 0.0, 0.0, 0.0, 0.0, 0.0, 0.0, 0.0, 0.0, 0.0, 0.0, 0.0, 0.0, 0.0, 0.0, 0.0, 0.0, 0.0, 0.0, 0.0, 0.0, 0.0, 0.0, 0.0, 0.0, 0.0, 0.0, 0.0, 0.0, 0.0, 0.0, 0.0, 0.0, 0.0, 0.0, 0.0, 0.0, 0.0, 0.0, 0.0, 0.0, 0.0, 0.0, 0.0, 0.0, 0.0, 0.0, 0.0, 0.0, 0.0, 0.0, 0.0, 0.0, 0.0, 0.0, 0.0, 0.0, 0.0, 0.0, 0.0, 0.0, 0.0, 0.0, 0.0, 0.0, 0.0, 0.0, 0.0, 0.0, 0.0, 0.0, 0.0, 0.0, 0.0, 0.0, 0.0, 0.0, 0.0, 0.0, 0.0, 0.0, 0.0, 0.0, 0.0, 0.0, 0.0, 0.0, 0.0, 0.0, 0.0, 0.0, 0.0, 0.0, 0.0, 0.0, 0.0, 0.0, 0.0, 0.0, 0.0, 0.0, 0.0, 0.0, 0.0, 0.0, 0.0, 0.0, 0.0, 0.0, 0.0, 0.0, 0.0, 0.0, 0.0, 0.0, 0.0, 0.0, 0.0, 0.0, 0.0, 0.0, 0.0, 0.0, 0.0, 0.0, 0.0, 0.0, 0.0, 0.0, 0.0, 0.0, 0.0, 0.0, 0.0, 0.0, 0.0, 0.0, 0.0, 0.0, 0.0, 0.0, 0.0, 0.0, 0.0, 0.0, 0.0, 0.0, 0.0, 0.0, 0.0, 0.0, 0.0, 0.0, 0.0, 0.0, 0.0, 0.0, 0.0, 0.0, 0.0, 0.0, 0.0, 0.0, 0.0, 0.0, 0.0, 0.0, 0.0, 0.0, 0.0, 0.0, 0.0, 0.0, 0.0, 0.0, 0.0, 0.0, 0.0, 0.0, 0.0, 0.0, 0.0, 0.0, 0.0, 0.0, 0.0, 0.0, 0.0, 0.0, 0.0, 0.0, 0.0, 0.0, 0.0, 0.0, 0.0, 0.0, 0.0, 0.0, 0.0, 0.0, 0.0, 0.0, 0.0, 0.0, 0.0, 0.0, 0.0, 0.0, 0.0, 0.0, 0.0, 0.0, 0.0, 0.0, 0.0, 0.0, 0.0, 0.0, 0.0, 0.0, 0.0, 0.0, 0.0, 0.0, 0.0, 0.0, 0.0, 0.0, 0.0, 0.0, 0.0, 0.0, 0.0, 0.0, 0.0, 0.0, 0.0, 0.0, 0.0, 0.0, 0.0, 0.0, 0.0, 0.0, 0.0, 0.0, 0.0, 0.0, 0.0, 0.0, 0.0, 0.0, 0.0, 0.0, 0.0, 0.0, 0.0, 0.0, 0.0, 0.0, 0.0, 0.0, 0.0, 0.0, 0.0, 0.0, 0.0, 0.0, 0.0, 0.0, 0.0, 0.0, 0.0, 0.0, 0.0, 0.0, 0.0, 0.0, 0.0, 0.0, 0.0, 0.0, 0.0, 0.0, 0.0, 0.0, 0.0, 0.0, 0.0, 0.0, 0.0, 0.0, 0.0, 0.0, 0.0, 0.0, 0.0, 0.0, 0.0, 0.0, 0.0, 0.0, 0.0, 0.0, 0.0, 0.0, 0.0, 0.0, 0.0, 0.0, 0.0, 0.0, 0.0, 0.0, 0.0, 0.0, 0.0, 0.0, 0.0, 0.0, 0.0, 0.0, 0.0, 0.0, 0.0, 0.0, 0.0, 0.0, 0.0, 0.0, 0.0, 0.0, 0.0, 0.0, 0.0, 0.0, 0.0, 0.0, 0.0, 0.0, 0.0, 0.0, 0.0, 0.0, 0.0, 0.0, 0.0, 0.0, 0.0, 0.0, 0.0, 0.0, 0.0, 0.0, 0.0, 0.0, 0.0, 0.0, 0.0, 0.0, 0.0, 0.0, 0.0, 0.0, 0.0, 0.0, 0.0, 0.0, 0.0, 0.0, 0.0, 0.0, 0.0, 0.0, 0.0, 0.0, 0.0, 0.0, 0.0, 0.0, 0.0, 0.0, 0.0, 0.0, 0.0, 0.0, 0.0, 0.0, 0.0, 0.0, 0.0, 0.0, 0.0, 0.0, 0.0, 0.0, 0.0, 0.0, 0.0, 0.0, 0.0, 0.0, 0.0, 0.0, 0.0, 0.0, 0.0, 0.0, 0.0, 0.0, 0.0, 0.0, 0.0, 0.0, 0.0, 0.0, 0.0, 0.0, 0.0, 0.0, 0.0, 0.0, 0.0, 0.0, 0.0, 0.0, 0.0, 0.0, 0.0, 0.0, 0.0, 0.0, 0.0, 0.0, 0.0, 0.0, 0.0, 0.0, 0.0, 0.0, 0.0, 0.0, 0.0, 0.0, 0.0, 0.0, 0.0, 0.0, 0.0, 0.0, 0.0, 0.0, 0.0, 0.0, 0.0, 0.0, 0.0, 0.0, 0.0, 0.0, 0.0, 0.0, 0.0, 0.0, 0.0, 0.0, 0.0, 0.0, 0.0, 0.0, 0.0, 0.0, 0.0, 0.0, 0.0, 0.0, 0.0, 0.0, 0.0, 0.0, 0.0, 0.0, 0.0, 0.0, 0.0, 0.0, 0.0, 0.0, 0.0, 0.0, 0.0, 0.0, 0.0, 0.0, 0.0, 0.0, 0.0, 0.0, 0.0, 0.0, 0.0, 0.0, 0.0, 0.0, 0.0, 0.0, 0.0, 0.0, 0.0, 0.0, 0.0, 0.0, 0.0, 0.0, 0.0, 0.0, 0.0, 0.0, 0.0, 0.0, 0.0, 0.0, 0.0, 0.0, 0.0, 0.0, 0.0, 0.0, 0.0, 0.0, 0.0, 0.0, 0.0, 0.0, 0.0, 0.0, 0.0, 0.0, 0.0, 0.0, 0.0, 0.0, 0.0, 0.0, 0.0, 0.0, 0.0, 0.0, 0.0, 0.0, 0.0, 0.0, 0.0, 0.0, 0.0, 0.0, 0.0, 0.0, 0.0, 0.0, 0.0, 0.0, 0.0, 0.0, 0.0, 0.0, 0.0, 0.0, 0.0, 0.0, 0.0, 0.0, 0.0, 0.0, 0.0, 0.0, 0.0, 0.0, 0.0, 0.0, 0.0, 0.0, 0.0, 0.0, 0.0, 0.0, 0.0, 0.0, 0.0, 0.0, 0.0, 0.0, 0.0, 0.0, 0.0, 0.0, 0.0, 0.0, 0.0, 0.0, 0.0, 0.0, 0.0, 0.0, 0.0, 0.0, 0.0, 0.0, 0.0, 0.0, 0.0, 0.0, 0.0, 0.0, 0.0, 0.0, 0.0, 0.0, 0.0, 0.0, 0.0, 0.0, 0.0, 0.0, 0.0, 0.0, 0.0, 0.0, 0.0, 0.0, 0.0, 0.0, 0.0, 0.0, 0.0, 0.0, 0.0, 0.0, 0.0, 0.0, 0.0, 0.0, 0.0, 0.0, 0.0, 0.0, 0.0, 0.0, 0.0, 0.0, 0.0, 0.0, 0.0, 0.0, 0.0, 0.0, 0.0, 0.0, 0.0, 0.0, 0.0, 0.0, 0.0, 0.0, 0.0, 0.0, 0.0, 0.0, 0.0, 0.0, 0.0, 0.0, 0.0, 0.0, 0.0, 0.0, 0.0, 0.0, 0.0, 0.0, 0.0, 0.0, 0.0, 0.0, 0.0, 0.0, 0.0, 0.0, 0.0, 0.0, 0.0, 0.0, 0.0, 0.0, 0.0, 0.0, 0.0, 0.0, 0.0, 0.0, 0.0, 0.0, 0.0, 0.0, 0.0, 0.0, 0.0, 0.0, 0.0, 0.0, 0.0, 0.0, 0.0, 0.0, 0.0, 0.0, 0.0, 0.0, 0.0, 0.0, 0.0, 0.0, 0.0, 0.0, 0.0, 0.0, 0.0, 0.0, 0.0, 0.0, 0.0, 0.0, 0.0, 0.0, 0.0, 0.0, 0.0, 0.0, 0.0, 0.0, 0.0, 0.0, 0.0, 0.0, 0.0, 0.0, 0.0, 0.0, 0.0, 0.0, 0.0, 0.0, 0.0, 0.0, 0.0, 0.0, 0.0, 0.0, 0.0, 0.0, 0.0, 0.0, 0.0, 0.0, 0.0, 0.0, 0.0, 0.0, 0.0, 0.0, 0.0, 0.0, 0.0, 0.0, 0.0, 0.0, 0.0, 0.0, 0.0, 0.0, 0.0, 0.0, 0.0, 0.0, 0.0, 0.0, 0.0, 0.0, 0.0, 0.0, 0.0, 0.0, 0.0, 0.0, 0.0, 0.0, 0.0, 0.0, 0.0, 0.0, 0.0, 0.0, 0.0, 0.0, 0.0, 0.0, 0.0, 0.0, 0.0, 0.0, 0.0, 0.0, 0.0, 0.0, 0.0, 0.0, 0.0, 0.0, 0.0, 0.0, 0.0, 0.0, 0.0, 0.0, 0.0, 0.0, 0.0, 0.0, 0.0, 0.0, 0.0, 0.0, 0.0, 0.0, 0.0, 0.0, 0.0, 0.0, 0.0, 0.0, 0.0, 0.0, 0.0, 0.0, 0.0, 0.0, 0.0, 0.0, 0.0, 0.0, 0.0, 0.0, 0.0, 0.0, 0.0, 0.0, 0.0, 0.0, 0.0, 0.0, 0.0, 0.0, 0.0, 0.0, 0.0, 0.0, 0.0, 0.0, 0.0, 0.0, 0.0, 0.0, 0.0, 0.0, 0.0, 0.0, 0.0, 0.0, 0.0, 0.0, 0.0, 0.0, 0.0, 0.0, 0.0, 0.0, 0.0, 0.0, 0.0, 0.0, 0.0, 0.0, 0.0, 0.0, 0.0, 0.0, 0.0, 0.0, 0.0, 0.0, 0.0, 0.0, 0.0, 0.0, 0.0, 0.0, 0.0, 0.0, 0.0, 0.0, 0.0, 0.0, 0.0, 0.0, 0.0, 0.0, 0.0, 0.0, 0.0, 0.0, 0.0, 0.0, 0.0, 0.0, 0.0, 0.0, 0.0, 0.0, 0.0, 0.0, 0.0, 0.0, 0.0, 0.0, 0.0, 0.0, 0.0, 0.0, 0.0, 0.0, 0.0, 0.0, 0.0, 0.0, 0.0, 0.0, 0.0, 0.0, 0.0, 0.0, 0.0, 0.0, 0.0, 0.0, 0.0, 0.0, 0.0, 0.0, 0.0, 0.0, 0.0, 0.0, 0.0, 0.0, 0.0, 0.0, 0.0, 0.0, 0.0, 0.0, 0.0, 0.0, 0.0, 0.0, 0.0, 0.0, 0.0, 0.0, 0.0, 0.0, 0.0, 0.0, 0.0, 0.0, 0.0, 0.0, 0.0, 0.0, 0.0, 0.0, 0.0, 0.0, 0.0, 0.0, 0.0, 0.0, 0.0, 0.0, 0.0, 0.0, 0.0, 0.0, 0.0, 0.0, 0.0, 0.0, 0.0, 0.0, 0.0, 0.0, 0.0, 0.0, 0.0, 0.0, 0.0, 0.0, 0.0, 0.0, 0.0, 0.0, 0.0, 0.0, 0.0, 0.0, 0.0, 0.0, 0.0, 0.0, 0.0, 0.0, 0.0, 0.0, 0.0, 0.0, 0.0, 0.0, 0.0, 0.0, 0.0, 0.0, 0.0, 0.0, 0.0, 0.0, 0.0, 0.0, 0.0, 0.0, 0.0, 0.0, 0.0, 0.0])
me_suzanne.materials.append(mat_skin)
me_suzanne.use_remesh_preserve_volume = False
me_suzanne.use_remesh_preserve_attributes = False
me_suzanne.use_mirror_vertex_groups = False
me_suzanne.update()

# ---- objects
ob_suzanne = bpy.data.objects.new('Suzanne', me_suzanne)
ob_camera = bpy.data.objects.new('Camera', cam_camera)
ob_front = bpy.data.objects.new('Front', None)
ob_side = bpy.data.objects.new('Side', None)

# ---- transforms, parenting, visibility, modifiers, constraints
ob_suzanne.location = (0.0, 0.0, 0.25)
ob_suzanne.lineart.crease_threshold = 0.0
_m = ob_suzanne.modifiers.new('Mirror', 'MIRROR')
_m.use_clip = True
_m = ob_suzanne.modifiers.new('Subdivision', 'SUBSURF')
_m.uv_smooth = 'PRESERVE_CORNERS'
_m.levels = 3
_m.show_only_control_edges = False
ob_camera.location = (0.925, -1.104, 0.4223)
ob_camera.rotation_euler = (1.459, -2.719e-07, 0.7029)
ob_camera.lock_rotations_4d = False
ob_camera.empty_display_type = 'ARROWS'
ob_camera.color = (0.0, 0.0, 0.0, 0.0)
ob_camera.hide_select = True
ob_camera.display_type = 'WIRE'
ob_camera.lineart.crease_threshold = 0.0
ob_front.location = (0.0, 0.24, 0.0)
ob_front.rotation_euler = (1.571, 0.0, 0.0)
ob_front.empty_display_type = 'IMAGE'
ob_front.empty_image_offset = (-0.3, -0.054)
ob_front.show_empty_image_perspective = False
ob_front.lineart.crease_threshold = 0.0
ob_side.location = (-0.3, 0.0, 0.0)
ob_side.rotation_euler = (1.571, 0.0, 1.571)
ob_side.empty_display_type = 'IMAGE'
ob_side.empty_image_offset = (-0.724, -0.054)
ob_side.show_empty_image_perspective = False
ob_side.lineart.crease_threshold = 0.0

# ---- collection membership
col_head.objects.link(ob_suzanne)
col_render.objects.link(ob_camera)
col_reference.objects.link(ob_front)
col_reference.objects.link(ob_side)

# ---- scene / render settings (as saved in the file)
scene.camera = ob_camera
scene.frame_start = 1; scene.frame_end = 250; scene.frame_set(176)
scene.render.engine = 'BLENDER_EEVEE_NEXT'
scene.render.motion_blur_shutter = 1.0
scene.cycles.use_denoising = False
scene.cycles.samples = 128
scene.cycles.sampling_pattern = 'TABULATED_SOBOL'
scene.cycles.use_adaptive_sampling = False
scene.cycles.use_light_tree = False
scene.eevee.use_gtao = True
scene.eevee.use_raytracing = True
scene.view_settings.view_transform = 'Filmic'
scene.unit_settings.scale_length = 100.0
bpy.context.view_layer.update()

# ---- added for rendering (the .blend has no usable light): sun
light_auto_sun = bpy.data.lights.new('AutoSun', 'SUN')
light_auto_sun.energy = 3.0
light_auto_sun.angle = 0.0523599
ob_auto_sun = bpy.data.objects.new('AutoSun', light_auto_sun)
scene.collection.objects.link(ob_auto_sun)
ob_auto_sun.rotation_euler = (0.872665, 0.174533, 0.523599)
bpy.context.view_layer.update()
